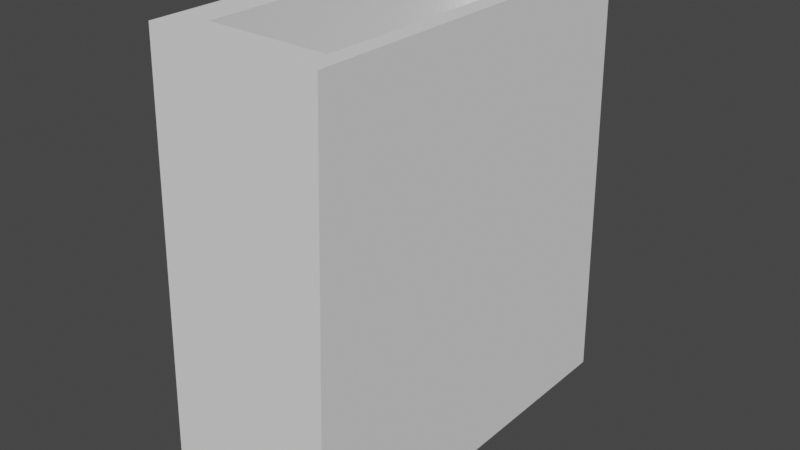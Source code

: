 # Source: solar_panel_adapter.blend  (saved by Blender 2.93.21; exported with 4.5.12 LTS)
import bpy
from mathutils import Matrix  # noqa: F401  (used for matrix-valued properties, if any)

bpy.ops.wm.read_factory_settings(use_empty=True)
scene = bpy.context.scene
scene.name = 'Scene'

# ---- collections
col_collection = bpy.data.collections.new('Collection'); scene.collection.children.link(col_collection)

# ---- world
world_world = bpy.data.worlds.new('World'); scene.world = world_world
world_world.use_nodes = True; world_world.node_tree.nodes.clear()
_N = world_world.node_tree.nodes; _L = world_world.node_tree.links
n0 = _N.new('ShaderNodeOutputWorld'); n0.name = 'World Output'; n0.location = (300, 300)
n1 = _N.new('ShaderNodeBackground'); n1.name = 'Background'; n1.location = (10, 300)
n1.inputs[0].default_value = (0.05088, 0.05088, 0.05088, 1.0)
_L.new(n1.outputs[0], n0.inputs[0])
n0.is_active_output = True
world_world.color = (0.05088, 0.05088, 0.05088)
world_world.use_sun_shadow = False
world_world.sun_shadow_jitter_overblur = 0.0

# ---- meshes
me_cube_004 = bpy.data.meshes.new('Cube.004')
me_cube_004.from_pydata([(0.1949, 0.1805, 1.167), (-0.1897, 0.1672, 1.167), (0.1949, -0.1805, 1.167), (-0.1897, -0.1672, 1.167), (0.1949, 0.1805, 0.9167), (-0.1897, 0.1672, 0.9167), (0.1949, -0.1805, 0.9167), (-0.1897, -0.1672, 0.9167), (0.1949, 0.1805, -0.8333), (-0.1897, 0.1672, -0.8333), (0.1949, -0.1805, -0.8333), (-0.1897, -0.1672, -0.8333), (0.1949, 0.1805, -1.333), (-0.1897, 0.1672, -1.333), (0.1949, -0.1805, -1.333), (-0.1897, -0.1672, -1.333), (-0.1897, 0.1421, 0.9167), (-0.1897, -0.1421, 0.9167), (-0.1897, 0.1421, -0.8333), (-0.1897, -0.1421, -0.8333), (0.1795, 0.1421, 0.9167), (0.1795, -0.1421, 0.9167), (0.1795, 0.1421, -0.8333), (0.1795, -0.1421, -0.8333)], [], [(0, 2, 6, 4), (4, 6, 10, 8), (2, 3, 7, 6), (1, 0, 4, 5), (3, 1, 5, 7), (11, 9, 13, 15), (6, 7, 11, 10), (11, 7, 17, 19), (5, 4, 8, 9), (13, 12, 14, 15), (9, 8, 12, 13), (8, 10, 14, 12), (10, 11, 15, 14), (16, 18, 22, 20), (9, 11, 19, 18), (5, 9, 18, 16), (7, 5, 16, 17), (21, 20, 22, 23), (18, 19, 23, 22), (19, 17, 21, 23), (17, 16, 20, 21), (1, 3, 2, 0)])
_uv = me_cube_004.uv_layers.new(name='UVMap')
_uv.uv.foreach_set('vector', [0.3429, 0.6017, 0.3429, 0.6483, 0.3429, 0.6483, 0.3429, 0.6017, 0.3429, 0.6017, 0.3429, 0.6483, 0.3429, 0.6483, 0.3429, 0.6017, 0.3429, 0.6483, 0.3109, 0.6466, 0.3109, 0.6466, 0.3429, 0.6483, 0.3109, 0.6034, 0.3429, 0.6017, 0.3429, 0.6017, 0.3109, 0.6034, 0.3109, 0.6466, 0.3109, 0.6034, 0.3109, 0.6034, 0.3109, 0.6466, 0.3109, 0.6466, 0.3109, 0.6034, 0.3109, 0.6034, 0.3109, 0.6466, 0.3429, 0.6483, 0.3109, 0.6466, 0.3109, 0.6466, 0.3429, 0.6483, 0.3109, 0.6466, 0.3109, 0.6466, 0.3109, 0.6466, 0.3109, 0.6466, 0.3109, 0.6034, 0.3429, 0.6017, 0.3429, 0.6017, 0.3109, 0.6034, 0.3109, 0.6034, 0.3429, 0.6017, 0.3429, 0.6483, 0.3109, 0.6466, 0.3109, 0.6034, 0.3429, 0.6017, 0.3429, 0.6017, 0.3109, 0.6034, 0.3429, 0.6017, 0.3429, 0.6483, 0.3429, 0.6483, 0.3429, 0.6017, 0.3429, 0.6483, 0.3109, 0.6466, 0.3109, 0.6466, 0.3429, 0.6483, 0.3109, 0.6034, 0.3109, 0.6034, 0.3109, 0.6034, 0.3109, 0.6034, 0.3109, 0.6034, 0.3109, 0.6466, 0.3109, 0.6466, 0.3109, 0.6034, 0.3109, 0.6034, 0.3109, 0.6034, 0.3109, 0.6034, 0.3109, 0.6034, 0.3109, 0.6466, 0.3109, 0.6034, 0.3109, 0.6034, 0.3109, 0.6466, 0.3109, 0.6466, 0.3109, 0.6034, 0.3109, 0.6034, 0.3109, 0.6466, 0.3109, 0.6034, 0.3109, 0.6466, 0.3109, 0.6466, 0.3109, 0.6034, 0.3109, 0.6466, 0.3109, 0.6466, 0.3109, 0.6466, 0.3109, 0.6466, 0.3109, 0.6466, 0.3109, 0.6034, 0.3109, 0.6034, 0.3109, 0.6466, 0.3109, 0.6034, 0.3109, 0.6466, 0.3429, 0.6483, 0.3429, 0.6017])
me_cube_004.use_remesh_fix_poles = True
me_cube_004.use_remesh_preserve_attributes = False
me_cube_004.update()

# ---- objects
ob_carcasa_5_002 = bpy.data.objects.new('Carcasa 5.002', me_cube_004)

# ---- transforms, parenting, visibility, modifiers, constraints
ob_carcasa_5_002.location = (0.0, 0.0, 0.0)
ob_carcasa_5_002.rotation_euler = (0.0, 1.571, 0.0)
ob_carcasa_5_002.scale = (3.25, 3.25, 0.2)

# ---- collection membership
col_collection.objects.link(ob_carcasa_5_002)

# ---- scene / render settings (as saved in the file)
scene.frame_start = 1; scene.frame_end = 250; scene.frame_set(1)
scene.render.engine = 'BLENDER_EEVEE_NEXT'
scene.cycles.use_denoising = False
scene.cycles.samples = 128
scene.cycles.sampling_pattern = 'TABULATED_SOBOL'
scene.cycles.use_adaptive_sampling = False
scene.cycles.use_light_tree = False
scene.view_settings.view_transform = 'Filmic'
bpy.context.view_layer.update()

# ---- added for rendering (the .blend has no active camera and no usable light): camera, sun
cam_auto = bpy.data.cameras.new('AutoCamera')
cam_auto.lens = 50.0
cam_auto.sensor_width = 36.0
cam_auto.clip_end = 1000.0
ob_auto_camera = bpy.data.objects.new('AutoCamera', cam_auto)
scene.collection.objects.link(ob_auto_camera)
ob_auto_camera.location = (1.63563, -1.98276, 1.31351)
ob_auto_camera.rotation_euler = (1.09748, -7.21219e-08, 0.694738)
scene.camera = ob_auto_camera
light_auto_sun = bpy.data.lights.new('AutoSun', 'SUN')
light_auto_sun.energy = 3.0
light_auto_sun.angle = 0.0523599
ob_auto_sun = bpy.data.objects.new('AutoSun', light_auto_sun)
scene.collection.objects.link(ob_auto_sun)
ob_auto_sun.rotation_euler = (0.872665, 0.174533, 0.523599)
bpy.context.view_layer.update()
